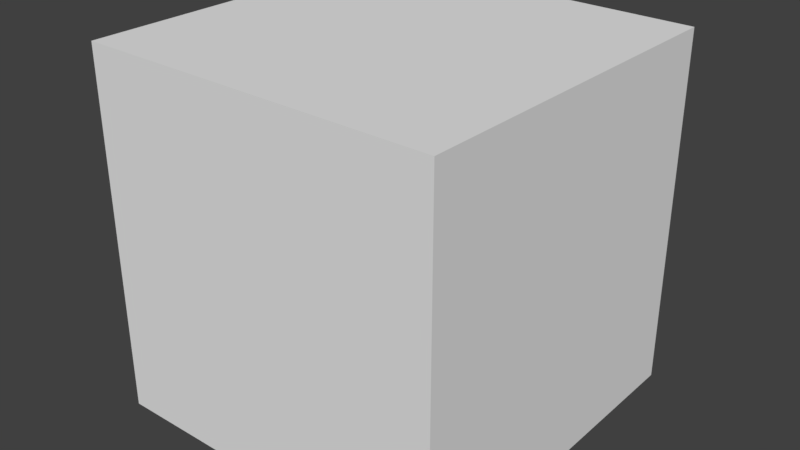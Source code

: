 # Source: chair.blend  (saved by Blender 2.79.0; exported with 4.5.12 LTS)
import bpy
from mathutils import Matrix  # noqa: F401  (used for matrix-valued properties, if any)

bpy.ops.wm.read_factory_settings(use_empty=True)
scene = bpy.context.scene
scene.name = 'Scene'

# ---- collections
col_collection_1 = bpy.data.collections.new('Collection 1'); scene.collection.children.link(col_collection_1)

# ---- materials (node trees are filled in below, after node groups)
mat_material = bpy.data.materials.new('Material')
mat_material.alpha_threshold = 0.0
mat_material.use_transparent_shadow = False
mat_material.roughness = 0.5
mat_material.line_color = (0.0, 0.0, 0.0, 1.0)

# ---- material node trees

# ---- world
world_world = bpy.data.worlds.new('World'); scene.world = world_world
world_world.color = (0.05088, 0.05088, 0.05088)
world_world.use_sun_shadow = False
world_world.sun_shadow_jitter_overblur = 0.0
world_world.cycles.sampling_method = 'MANUAL'

# ---- meshes
me_cube = bpy.data.meshes.new('Cube')
me_cube.from_pydata([(0.75, -0.236, -0.375), (0.75, -0.986, -0.375), (0.006201, -0.986, -0.375), (0.006202, -0.236, -0.375), (0.75, -0.236, 0.375), (0.75, -0.986, 0.375), (0.006201, -0.986, 0.3812), (0.006201, -0.236, 0.3812)], [], [(0, 1, 2, 3), (0, 4, 5, 1), (1, 5, 6, 2), (2, 6, 7, 3), (4, 0, 3, 7), (4, 7, 6, 5)])
_uv = me_cube.uv_layers.new(name='UVMap')
_uv.uv.foreach_set('vector', [0.2514, 0.2422, 0.003637, 0.2422, 0.003637, -0.003448, 0.2514, -0.003448, 0.2513, 0.2485, 0.2513, 0.4962, 0.003533, 0.4962, 0.003534, 0.2485, 0.2493, 0.2504, 0.2493, 0.4982, 0.003637, 0.5002, 0.003638, 0.2504, 0.2523, 0.2494, 0.2523, 0.4992, 0.004552, 0.4992, 0.004552, 0.2494, 0.00568, 0.4962, 0.005679, 0.2485, 0.2514, 0.2485, 0.2514, 0.4982, -0.0003453, 0.5004, 0.2453, 0.5004, 0.2453, 0.7482, -0.0003451, 0.7482])
me_cube.materials.append(mat_material)
me_cube.use_remesh_preserve_volume = False
me_cube.use_remesh_preserve_attributes = False
me_cube.use_mirror_vertex_groups = False
me_cube.update()

# ---- objects
ob_cube = bpy.data.objects.new('Cube', me_cube)

# ---- transforms, parenting, visibility, modifiers, constraints
ob_cube.location = (0.0, 0.0, 0.0)
ob_cube.lock_rotations_4d = False
ob_cube.empty_display_type = 'ARROWS'
ob_cube.lineart.crease_threshold = 0.0

# ---- collection membership
col_collection_1.objects.link(ob_cube)

# ---- scene / render settings (as saved in the file)
scene.frame_start = 1; scene.frame_end = 250; scene.frame_set(1)
scene.render.engine = 'BLENDER_EEVEE_NEXT'
scene.render.resolution_percentage = 50
scene.render.dither_intensity = 0.0
scene.cycles.use_denoising = False
scene.cycles.samples = 128
scene.cycles.sampling_pattern = 'TABULATED_SOBOL'
scene.cycles.use_adaptive_sampling = False
scene.cycles.use_light_tree = False
scene.cycles.blur_glossy = 0.0
scene.cycles.sample_clamp_indirect = 0.0
scene.view_settings.view_transform = 'Standard'
bpy.context.view_layer.update()

# ---- added for rendering (the .blend has no active camera and no usable light): camera, sun
cam_auto = bpy.data.cameras.new('AutoCamera')
cam_auto.lens = 50.0
cam_auto.sensor_width = 36.0
cam_auto.clip_end = 1000.0
ob_auto_camera = bpy.data.objects.new('AutoCamera', cam_auto)
scene.collection.objects.link(ob_auto_camera)
ob_auto_camera.location = (1.58001, -2.05333, 0.964616)
ob_auto_camera.rotation_euler = (1.09748, -7.21219e-08, 0.694738)
scene.camera = ob_auto_camera
light_auto_sun = bpy.data.lights.new('AutoSun', 'SUN')
light_auto_sun.energy = 3.0
light_auto_sun.angle = 0.0523599
ob_auto_sun = bpy.data.objects.new('AutoSun', light_auto_sun)
scene.collection.objects.link(ob_auto_sun)
ob_auto_sun.rotation_euler = (0.872665, 0.174533, 0.523599)
bpy.context.view_layer.update()
